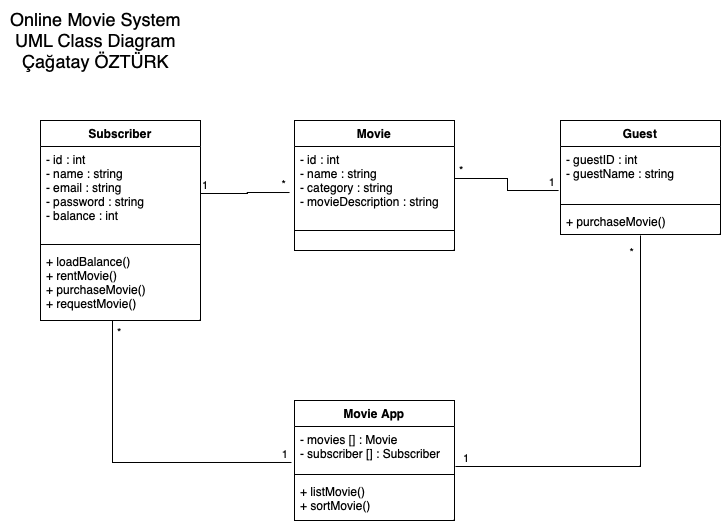

The diagram above was exported from draw.io. Its source (the exported page's mxGraphModel, read from the mxfile embedded in the PNG):
<mxGraphModel dx="954" dy="647" grid="1" gridSize="10" guides="1" tooltips="1" connect="1" arrows="1" fold="1" page="1" pageScale="1" pageWidth="827" pageHeight="1169" math="0" shadow="0">
  <root>
    <mxCell id="0" />
    <mxCell id="1" parent="0" />
    <mxCell id="c8i_NEM0iASUnIu1x8x2-1" value="&lt;font style=&quot;font-size: 18px;&quot;&gt;Online Movie System&lt;br&gt;UML Class Diagram&lt;br&gt;Çağatay ÖZTÜRK&lt;br&gt;&lt;/font&gt;" style="text;html=1;align=center;verticalAlign=middle;resizable=0;points=[];autosize=1;strokeColor=none;fillColor=none;" vertex="1" parent="1">
      <mxGeometry x="40" y="30" width="190" height="80" as="geometry" />
    </mxCell>
    <mxCell id="c8i_NEM0iASUnIu1x8x2-2" value="Movie" style="swimlane;fontStyle=1;align=center;verticalAlign=top;childLayout=stackLayout;horizontal=1;startSize=26;horizontalStack=0;resizeParent=1;resizeParentMax=0;resizeLast=0;collapsible=1;marginBottom=0;whiteSpace=wrap;html=1;" vertex="1" parent="1">
      <mxGeometry x="334" y="150" width="160" height="130" as="geometry" />
    </mxCell>
    <mxCell id="c8i_NEM0iASUnIu1x8x2-3" value="- id : int&lt;br&gt;- name : string&lt;br&gt;- category : string&lt;br&gt;- movieDescription : string" style="text;strokeColor=none;fillColor=none;align=left;verticalAlign=top;spacingLeft=4;spacingRight=4;overflow=hidden;rotatable=0;points=[[0,0.5],[1,0.5]];portConstraint=eastwest;whiteSpace=wrap;html=1;" vertex="1" parent="c8i_NEM0iASUnIu1x8x2-2">
      <mxGeometry y="26" width="160" height="64" as="geometry" />
    </mxCell>
    <mxCell id="c8i_NEM0iASUnIu1x8x2-4" value="" style="line;strokeWidth=1;fillColor=none;align=left;verticalAlign=middle;spacingTop=-1;spacingLeft=3;spacingRight=3;rotatable=0;labelPosition=right;points=[];portConstraint=eastwest;strokeColor=inherit;" vertex="1" parent="c8i_NEM0iASUnIu1x8x2-2">
      <mxGeometry y="90" width="160" height="40" as="geometry" />
    </mxCell>
    <mxCell id="c8i_NEM0iASUnIu1x8x2-11" value="Subscriber" style="swimlane;fontStyle=1;align=center;verticalAlign=top;childLayout=stackLayout;horizontal=1;startSize=26;horizontalStack=0;resizeParent=1;resizeParentMax=0;resizeLast=0;collapsible=1;marginBottom=0;whiteSpace=wrap;html=1;" vertex="1" parent="1">
      <mxGeometry x="80" y="150" width="160" height="200" as="geometry" />
    </mxCell>
    <mxCell id="c8i_NEM0iASUnIu1x8x2-12" value="- id : int&lt;br style=&quot;border-color: var(--border-color);&quot;&gt;- name : string&lt;br style=&quot;border-color: var(--border-color);&quot;&gt;- email : string&lt;br style=&quot;border-color: var(--border-color);&quot;&gt;- password : string&lt;br style=&quot;border-color: var(--border-color);&quot;&gt;- balance : int" style="text;strokeColor=none;fillColor=none;align=left;verticalAlign=top;spacingLeft=4;spacingRight=4;overflow=hidden;rotatable=0;points=[[0,0.5],[1,0.5]];portConstraint=eastwest;whiteSpace=wrap;html=1;" vertex="1" parent="c8i_NEM0iASUnIu1x8x2-11">
      <mxGeometry y="26" width="160" height="94" as="geometry" />
    </mxCell>
    <mxCell id="c8i_NEM0iASUnIu1x8x2-13" value="" style="line;strokeWidth=1;fillColor=none;align=left;verticalAlign=middle;spacingTop=-1;spacingLeft=3;spacingRight=3;rotatable=0;labelPosition=right;points=[];portConstraint=eastwest;strokeColor=inherit;" vertex="1" parent="c8i_NEM0iASUnIu1x8x2-11">
      <mxGeometry y="120" width="160" height="8" as="geometry" />
    </mxCell>
    <mxCell id="c8i_NEM0iASUnIu1x8x2-14" value="+ loadBalance()&amp;nbsp;&lt;br&gt;+ rentMovie()&lt;br&gt;+ purchaseMovie()&lt;br&gt;+ requestMovie()" style="text;strokeColor=none;fillColor=none;align=left;verticalAlign=top;spacingLeft=4;spacingRight=4;overflow=hidden;rotatable=0;points=[[0,0.5],[1,0.5]];portConstraint=eastwest;whiteSpace=wrap;html=1;" vertex="1" parent="c8i_NEM0iASUnIu1x8x2-11">
      <mxGeometry y="128" width="160" height="72" as="geometry" />
    </mxCell>
    <mxCell id="c8i_NEM0iASUnIu1x8x2-36" value="" style="endArrow=none;html=1;edgeStyle=orthogonalEdgeStyle;rounded=0;exitX=0.45;exitY=1;exitDx=0;exitDy=0;exitPerimeter=0;entryX=-0.019;entryY=0.818;entryDx=0;entryDy=0;entryPerimeter=0;" edge="1" parent="c8i_NEM0iASUnIu1x8x2-11" source="c8i_NEM0iASUnIu1x8x2-14" target="c8i_NEM0iASUnIu1x8x2-27">
      <mxGeometry relative="1" as="geometry">
        <mxPoint x="170" y="270" as="sourcePoint" />
        <mxPoint x="330" y="270" as="targetPoint" />
      </mxGeometry>
    </mxCell>
    <mxCell id="c8i_NEM0iASUnIu1x8x2-37" value="&amp;nbsp;*" style="edgeLabel;resizable=0;html=1;align=left;verticalAlign=bottom;" connectable="0" vertex="1" parent="c8i_NEM0iASUnIu1x8x2-36">
      <mxGeometry x="-1" relative="1" as="geometry">
        <mxPoint y="20" as="offset" />
      </mxGeometry>
    </mxCell>
    <mxCell id="c8i_NEM0iASUnIu1x8x2-38" value="1&amp;nbsp;" style="edgeLabel;resizable=0;html=1;align=right;verticalAlign=bottom;" connectable="0" vertex="1" parent="c8i_NEM0iASUnIu1x8x2-36">
      <mxGeometry x="1" relative="1" as="geometry" />
    </mxCell>
    <mxCell id="c8i_NEM0iASUnIu1x8x2-15" value="" style="endArrow=none;html=1;edgeStyle=orthogonalEdgeStyle;rounded=0;exitX=1;exitY=0.5;exitDx=0;exitDy=0;entryX=-0.031;entryY=0.719;entryDx=0;entryDy=0;entryPerimeter=0;" edge="1" parent="1" source="c8i_NEM0iASUnIu1x8x2-12" target="c8i_NEM0iASUnIu1x8x2-3">
      <mxGeometry relative="1" as="geometry">
        <mxPoint x="250" y="290" as="sourcePoint" />
        <mxPoint x="410" y="290" as="targetPoint" />
      </mxGeometry>
    </mxCell>
    <mxCell id="c8i_NEM0iASUnIu1x8x2-16" value="1" style="edgeLabel;resizable=0;html=1;align=left;verticalAlign=bottom;" connectable="0" vertex="1" parent="c8i_NEM0iASUnIu1x8x2-15">
      <mxGeometry x="-1" relative="1" as="geometry" />
    </mxCell>
    <mxCell id="c8i_NEM0iASUnIu1x8x2-17" value="*&amp;nbsp;" style="edgeLabel;resizable=0;html=1;align=right;verticalAlign=bottom;" connectable="0" vertex="1" parent="c8i_NEM0iASUnIu1x8x2-15">
      <mxGeometry x="1" relative="1" as="geometry" />
    </mxCell>
    <mxCell id="c8i_NEM0iASUnIu1x8x2-19" value="Guest" style="swimlane;fontStyle=1;align=center;verticalAlign=top;childLayout=stackLayout;horizontal=1;startSize=26;horizontalStack=0;resizeParent=1;resizeParentMax=0;resizeLast=0;collapsible=1;marginBottom=0;whiteSpace=wrap;html=1;" vertex="1" parent="1">
      <mxGeometry x="600" y="150" width="160" height="114" as="geometry" />
    </mxCell>
    <mxCell id="c8i_NEM0iASUnIu1x8x2-20" value="- guestID : int&lt;br&gt;- guestName : string" style="text;strokeColor=none;fillColor=none;align=left;verticalAlign=top;spacingLeft=4;spacingRight=4;overflow=hidden;rotatable=0;points=[[0,0.5],[1,0.5]];portConstraint=eastwest;whiteSpace=wrap;html=1;" vertex="1" parent="c8i_NEM0iASUnIu1x8x2-19">
      <mxGeometry y="26" width="160" height="54" as="geometry" />
    </mxCell>
    <mxCell id="c8i_NEM0iASUnIu1x8x2-21" value="" style="line;strokeWidth=1;fillColor=none;align=left;verticalAlign=middle;spacingTop=-1;spacingLeft=3;spacingRight=3;rotatable=0;labelPosition=right;points=[];portConstraint=eastwest;strokeColor=inherit;" vertex="1" parent="c8i_NEM0iASUnIu1x8x2-19">
      <mxGeometry y="80" width="160" height="8" as="geometry" />
    </mxCell>
    <mxCell id="c8i_NEM0iASUnIu1x8x2-22" value="+ purchaseMovie()" style="text;strokeColor=none;fillColor=none;align=left;verticalAlign=top;spacingLeft=4;spacingRight=4;overflow=hidden;rotatable=0;points=[[0,0.5],[1,0.5]];portConstraint=eastwest;whiteSpace=wrap;html=1;" vertex="1" parent="c8i_NEM0iASUnIu1x8x2-19">
      <mxGeometry y="88" width="160" height="26" as="geometry" />
    </mxCell>
    <mxCell id="c8i_NEM0iASUnIu1x8x2-23" value="" style="endArrow=none;html=1;edgeStyle=orthogonalEdgeStyle;rounded=0;exitX=1;exitY=0.5;exitDx=0;exitDy=0;entryX=-0.012;entryY=0.815;entryDx=0;entryDy=0;entryPerimeter=0;" edge="1" parent="1" source="c8i_NEM0iASUnIu1x8x2-3" target="c8i_NEM0iASUnIu1x8x2-20">
      <mxGeometry relative="1" as="geometry">
        <mxPoint x="250" y="290" as="sourcePoint" />
        <mxPoint x="410" y="290" as="targetPoint" />
      </mxGeometry>
    </mxCell>
    <mxCell id="c8i_NEM0iASUnIu1x8x2-24" value="&amp;nbsp;*" style="edgeLabel;resizable=0;html=1;align=left;verticalAlign=bottom;" connectable="0" vertex="1" parent="c8i_NEM0iASUnIu1x8x2-23">
      <mxGeometry x="-1" relative="1" as="geometry" />
    </mxCell>
    <mxCell id="c8i_NEM0iASUnIu1x8x2-25" value="1&amp;nbsp;" style="edgeLabel;resizable=0;html=1;align=right;verticalAlign=bottom;" connectable="0" vertex="1" parent="c8i_NEM0iASUnIu1x8x2-23">
      <mxGeometry x="1" relative="1" as="geometry" />
    </mxCell>
    <mxCell id="c8i_NEM0iASUnIu1x8x2-26" value="Movie App" style="swimlane;fontStyle=1;align=center;verticalAlign=top;childLayout=stackLayout;horizontal=1;startSize=26;horizontalStack=0;resizeParent=1;resizeParentMax=0;resizeLast=0;collapsible=1;marginBottom=0;whiteSpace=wrap;html=1;" vertex="1" parent="1">
      <mxGeometry x="334" y="430" width="160" height="120" as="geometry" />
    </mxCell>
    <mxCell id="c8i_NEM0iASUnIu1x8x2-27" value="- movies [] : Movie&lt;br&gt;- subscriber [] : Subscriber&amp;nbsp;" style="text;strokeColor=none;fillColor=none;align=left;verticalAlign=top;spacingLeft=4;spacingRight=4;overflow=hidden;rotatable=0;points=[[0,0.5],[1,0.5]];portConstraint=eastwest;whiteSpace=wrap;html=1;" vertex="1" parent="c8i_NEM0iASUnIu1x8x2-26">
      <mxGeometry y="26" width="160" height="44" as="geometry" />
    </mxCell>
    <mxCell id="c8i_NEM0iASUnIu1x8x2-28" value="" style="line;strokeWidth=1;fillColor=none;align=left;verticalAlign=middle;spacingTop=-1;spacingLeft=3;spacingRight=3;rotatable=0;labelPosition=right;points=[];portConstraint=eastwest;strokeColor=inherit;" vertex="1" parent="c8i_NEM0iASUnIu1x8x2-26">
      <mxGeometry y="70" width="160" height="8" as="geometry" />
    </mxCell>
    <mxCell id="c8i_NEM0iASUnIu1x8x2-29" value="+ listMovie()&lt;br&gt;+ sortMovie()" style="text;strokeColor=none;fillColor=none;align=left;verticalAlign=top;spacingLeft=4;spacingRight=4;overflow=hidden;rotatable=0;points=[[0,0.5],[1,0.5]];portConstraint=eastwest;whiteSpace=wrap;html=1;" vertex="1" parent="c8i_NEM0iASUnIu1x8x2-26">
      <mxGeometry y="78" width="160" height="42" as="geometry" />
    </mxCell>
    <mxCell id="c8i_NEM0iASUnIu1x8x2-30" value="" style="endArrow=none;html=1;edgeStyle=orthogonalEdgeStyle;rounded=0;exitX=1.006;exitY=0.909;exitDx=0;exitDy=0;exitPerimeter=0;entryX=0.5;entryY=1.038;entryDx=0;entryDy=0;entryPerimeter=0;" edge="1" parent="1" source="c8i_NEM0iASUnIu1x8x2-27" target="c8i_NEM0iASUnIu1x8x2-22">
      <mxGeometry relative="1" as="geometry">
        <mxPoint x="580" y="410" as="sourcePoint" />
        <mxPoint x="740" y="410" as="targetPoint" />
      </mxGeometry>
    </mxCell>
    <mxCell id="c8i_NEM0iASUnIu1x8x2-31" value="&amp;nbsp; 1" style="edgeLabel;resizable=0;html=1;align=left;verticalAlign=bottom;" connectable="0" vertex="1" parent="c8i_NEM0iASUnIu1x8x2-30">
      <mxGeometry x="-1" relative="1" as="geometry" />
    </mxCell>
    <mxCell id="c8i_NEM0iASUnIu1x8x2-32" value="* &amp;nbsp;" style="edgeLabel;resizable=0;html=1;align=right;verticalAlign=bottom;" connectable="0" vertex="1" parent="c8i_NEM0iASUnIu1x8x2-30">
      <mxGeometry x="1" relative="1" as="geometry">
        <mxPoint y="25" as="offset" />
      </mxGeometry>
    </mxCell>
  </root>
</mxGraphModel>